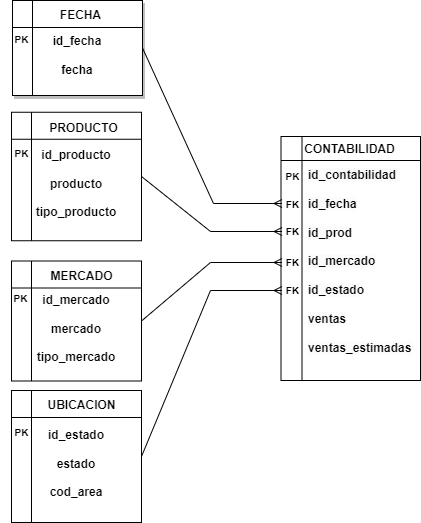

The diagram above was exported from draw.io. Its source (the exported page's mxGraphModel, read from the mxfile embedded in the PNG):
<mxGraphModel dx="880" dy="438" grid="1" gridSize="10" guides="1" tooltips="1" connect="1" arrows="1" fold="1" page="1" pageScale="1" pageWidth="827" pageHeight="1169" math="0" shadow="0">
  <root>
    <mxCell id="0" />
    <mxCell id="1" parent="0" />
    <mxCell id="J3H6caVr5SDaECxNiW9G-1" value="" style="shape=internalStorage;whiteSpace=wrap;html=1;backgroundOutline=1;dx=21;dy=24;" parent="1" vertex="1">
      <mxGeometry x="510.5" y="426" width="139.5" height="244" as="geometry" />
    </mxCell>
    <mxCell id="J3H6caVr5SDaECxNiW9G-2" value="&lt;b&gt;CONTABILIDAD&lt;/b&gt;" style="text;html=1;align=center;verticalAlign=middle;resizable=0;points=[];autosize=1;strokeColor=none;fillColor=none;" parent="1" vertex="1">
      <mxGeometry x="523.5" y="424" width="110" height="30" as="geometry" />
    </mxCell>
    <mxCell id="J3H6caVr5SDaECxNiW9G-3" value="&lt;b&gt;&lt;span style=&quot;color: rgb(0, 0, 0); font-family: Helvetica; font-size: 12px; font-style: normal; font-variant-ligatures: normal; font-variant-caps: normal; letter-spacing: normal; orphans: 2; text-align: left; text-indent: 0px; text-transform: none; widows: 2; word-spacing: 0px; -webkit-text-stroke-width: 0px; background-color: rgb(251, 251, 251); text-decoration-thickness: initial; text-decoration-style: initial; text-decoration-color: initial; float: none; display: inline !important;&quot;&gt;id_contabilidad&amp;nbsp;&lt;br&gt;&lt;br&gt;id_fecha&lt;br&gt;&lt;br&gt;id_prod&lt;br&gt;&lt;br&gt;id_mercado&lt;br&gt;&lt;br&gt;id_estado&lt;br&gt;&lt;br&gt;ventas&lt;/span&gt;&lt;br&gt;&lt;span style=&quot;color: rgb(0, 0, 0); font-family: Helvetica; font-size: 12px; font-style: normal; font-variant-ligatures: normal; font-variant-caps: normal; letter-spacing: normal; orphans: 2; text-align: left; text-indent: 0px; text-transform: none; widows: 2; word-spacing: 0px; -webkit-text-stroke-width: 0px; background-color: rgb(251, 251, 251); text-decoration-thickness: initial; text-decoration-style: initial; text-decoration-color: initial; float: none; display: inline !important;&quot;&gt;&lt;br&gt;ventas_estimadas&lt;br&gt;&lt;/span&gt;&lt;/b&gt;&lt;span style=&quot;color: rgb(0, 0, 0); font-family: Helvetica; font-size: 12px; font-style: normal; font-variant-ligatures: normal; font-variant-caps: normal; letter-spacing: normal; orphans: 2; text-align: left; text-indent: 0px; text-transform: none; widows: 2; word-spacing: 0px; -webkit-text-stroke-width: 0px; background-color: rgb(251, 251, 251); text-decoration-thickness: initial; text-decoration-style: initial; text-decoration-color: initial; float: none; display: inline !important;&quot;&gt;&lt;br&gt;&lt;/span&gt;" style="text;whiteSpace=wrap;html=1;" parent="1" vertex="1">
      <mxGeometry x="535.5" y="451" width="105" height="219.5" as="geometry" />
    </mxCell>
    <mxCell id="jBS9kJULppTQ-pPN5Ygc-3" style="rounded=0;orthogonalLoop=1;jettySize=auto;html=1;exitX=1;exitY=0.5;exitDx=0;exitDy=0;endArrow=ERmany;endFill=0;" parent="1" source="J3H6caVr5SDaECxNiW9G-14" edge="1">
      <mxGeometry relative="1" as="geometry">
        <mxPoint x="511.5" y="521" as="targetPoint" />
        <Array as="points">
          <mxPoint x="440" y="521" />
        </Array>
      </mxGeometry>
    </mxCell>
    <mxCell id="J3H6caVr5SDaECxNiW9G-14" value="&lt;b&gt;&lt;br&gt;id_producto&lt;br&gt;&lt;br&gt;producto&lt;br&gt;&lt;br&gt;tipo_producto&lt;/b&gt;" style="shape=internalStorage;whiteSpace=wrap;html=1;backgroundOutline=1;dx=20;dy=27;align=center;" parent="1" vertex="1">
      <mxGeometry x="241" y="401.75" width="130" height="128.5" as="geometry" />
    </mxCell>
    <mxCell id="J3H6caVr5SDaECxNiW9G-15" value="&lt;b&gt;PRODUCTO&lt;/b&gt;" style="text;html=1;align=center;verticalAlign=middle;resizable=0;points=[];autosize=1;strokeColor=none;fillColor=none;" parent="1" vertex="1">
      <mxGeometry x="268" y="402.75" width="90" height="30" as="geometry" />
    </mxCell>
    <mxCell id="J3H6caVr5SDaECxNiW9G-17" value="&lt;font style=&quot;font-size: 10px;&quot;&gt;&lt;span&gt;PK&lt;/span&gt;&lt;/font&gt;" style="text;html=1;align=center;verticalAlign=middle;resizable=0;points=[];autosize=1;strokeColor=none;fillColor=none;fontStyle=1" parent="1" vertex="1">
      <mxGeometry x="231" y="428.25" width="40" height="30" as="geometry" />
    </mxCell>
    <mxCell id="80B2S-EYJRg5O1Ca4k1_-2" style="rounded=0;orthogonalLoop=1;jettySize=auto;html=1;exitX=1;exitY=0.5;exitDx=0;exitDy=0;endArrow=ERmany;endFill=0;" edge="1" parent="1" source="J3H6caVr5SDaECxNiW9G-18">
      <mxGeometry relative="1" as="geometry">
        <mxPoint x="511.5" y="580" as="targetPoint" />
        <Array as="points">
          <mxPoint x="440" y="580" />
        </Array>
      </mxGeometry>
    </mxCell>
    <mxCell id="J3H6caVr5SDaECxNiW9G-18" value="&lt;b&gt;&lt;br&gt;id_estado&lt;br&gt;&lt;br&gt;estado&lt;br&gt;&lt;br&gt;cod_area&lt;/b&gt;" style="shape=internalStorage;whiteSpace=wrap;html=1;backgroundOutline=1;dx=20;dy=27;align=center;" parent="1" vertex="1">
      <mxGeometry x="241" y="680" width="130" height="132" as="geometry" />
    </mxCell>
    <mxCell id="J3H6caVr5SDaECxNiW9G-19" value="&lt;b&gt;UBICACION&lt;/b&gt;" style="text;html=1;align=center;verticalAlign=middle;resizable=0;points=[];autosize=1;strokeColor=none;fillColor=none;" parent="1" vertex="1">
      <mxGeometry x="266" y="680" width="90" height="30" as="geometry" />
    </mxCell>
    <mxCell id="J3H6caVr5SDaECxNiW9G-20" value="&lt;font style=&quot;font-size: 10px;&quot;&gt;&lt;b&gt;PK&lt;/b&gt;&lt;/font&gt;" style="text;html=1;align=center;verticalAlign=middle;resizable=0;points=[];autosize=1;strokeColor=none;fillColor=none;" parent="1" vertex="1">
      <mxGeometry x="231" y="706.5" width="40" height="30" as="geometry" />
    </mxCell>
    <mxCell id="J3H6caVr5SDaECxNiW9G-21" value="&lt;b&gt;&lt;br&gt;id_mercado&lt;br&gt;&lt;br&gt;mercado&lt;br&gt;&lt;br&gt;tipo_mercado&lt;/b&gt;" style="shape=internalStorage;whiteSpace=wrap;html=1;backgroundOutline=1;dx=20;dy=27;align=center;" parent="1" vertex="1">
      <mxGeometry x="241" y="550.5" width="130" height="120" as="geometry" />
    </mxCell>
    <mxCell id="J3H6caVr5SDaECxNiW9G-22" value="&lt;b&gt;MERCADO&lt;/b&gt;" style="text;html=1;align=center;verticalAlign=middle;resizable=0;points=[];autosize=1;strokeColor=none;fillColor=none;" parent="1" vertex="1">
      <mxGeometry x="266" y="550.5" width="90" height="30" as="geometry" />
    </mxCell>
    <mxCell id="J3H6caVr5SDaECxNiW9G-23" value="&lt;font style=&quot;font-size: 10px;&quot;&gt;&lt;span&gt;PK&lt;/span&gt;&lt;/font&gt;" style="text;html=1;align=center;verticalAlign=middle;resizable=0;points=[];autosize=1;strokeColor=none;fillColor=none;fontStyle=1" parent="1" vertex="1">
      <mxGeometry x="230" y="572.5" width="40" height="30" as="geometry" />
    </mxCell>
    <mxCell id="J3H6caVr5SDaECxNiW9G-28" style="rounded=0;orthogonalLoop=1;jettySize=auto;html=1;exitX=1;exitY=0.5;exitDx=0;exitDy=0;endArrow=ERmany;endFill=0;" parent="1" edge="1">
      <mxGeometry relative="1" as="geometry">
        <mxPoint x="372" y="337.5" as="sourcePoint" />
        <mxPoint x="511.5" y="493" as="targetPoint" />
        <Array as="points">
          <mxPoint x="443" y="493" />
        </Array>
      </mxGeometry>
    </mxCell>
    <mxCell id="J3H6caVr5SDaECxNiW9G-24" value="&lt;b&gt;&lt;br&gt;id_fecha&lt;br&gt;&lt;br&gt;fecha&lt;/b&gt;" style="shape=internalStorage;whiteSpace=wrap;html=1;backgroundOutline=1;dx=20;dy=27;align=center;shadow=1;" parent="1" vertex="1">
      <mxGeometry x="242" y="290" width="130" height="95" as="geometry" />
    </mxCell>
    <mxCell id="J3H6caVr5SDaECxNiW9G-25" value="&lt;b&gt;FECHA&lt;/b&gt;" style="text;html=1;align=center;verticalAlign=middle;resizable=0;points=[];autosize=1;strokeColor=none;fillColor=none;" parent="1" vertex="1">
      <mxGeometry x="280" y="290" width="60" height="30" as="geometry" />
    </mxCell>
    <mxCell id="J3H6caVr5SDaECxNiW9G-26" value="&lt;font style=&quot;font-size: 10px;&quot;&gt;PK&lt;/font&gt;" style="text;html=1;align=center;verticalAlign=middle;resizable=0;points=[];autosize=1;strokeColor=none;fillColor=none;fontStyle=1" parent="1" vertex="1">
      <mxGeometry x="231" y="314" width="40" height="30" as="geometry" />
    </mxCell>
    <mxCell id="JawTg6HRoGkN8JTJQI0V-13" value="&lt;font style=&quot;font-size: 10px;&quot;&gt;&lt;b&gt;PK&lt;/b&gt;&lt;/font&gt;" style="text;html=1;align=center;verticalAlign=middle;resizable=0;points=[];autosize=1;strokeColor=none;fillColor=none;" parent="1" vertex="1">
      <mxGeometry x="501.5" y="451" width="40" height="30" as="geometry" />
    </mxCell>
    <mxCell id="JawTg6HRoGkN8JTJQI0V-14" value="&lt;font style=&quot;font-size: 10px;&quot;&gt;&lt;b&gt;FK&lt;/b&gt;&lt;br&gt;&lt;/font&gt;" style="text;html=1;align=center;verticalAlign=middle;resizable=0;points=[];autosize=1;strokeColor=none;fillColor=none;" parent="1" vertex="1">
      <mxGeometry x="501.5" y="478.5" width="40" height="30" as="geometry" />
    </mxCell>
    <mxCell id="JawTg6HRoGkN8JTJQI0V-19" value="&lt;span style=&quot;font-size: 10px;&quot;&gt;&lt;b&gt;FK&lt;/b&gt;&lt;/span&gt;" style="text;html=1;align=center;verticalAlign=middle;resizable=0;points=[];autosize=1;strokeColor=none;fillColor=none;" parent="1" vertex="1">
      <mxGeometry x="501.5" y="505.5" width="40" height="30" as="geometry" />
    </mxCell>
    <mxCell id="jBS9kJULppTQ-pPN5Ygc-1" value="&lt;span style=&quot;font-size: 10px;&quot;&gt;&lt;b&gt;FK&lt;/b&gt;&lt;/span&gt;" style="text;html=1;align=center;verticalAlign=middle;resizable=0;points=[];autosize=1;strokeColor=none;fillColor=none;" parent="1" vertex="1">
      <mxGeometry x="501.5" y="536.5" width="40" height="30" as="geometry" />
    </mxCell>
    <mxCell id="jBS9kJULppTQ-pPN5Ygc-2" value="&lt;span style=&quot;font-size: 10px;&quot;&gt;FK&lt;/span&gt;" style="text;html=1;align=center;verticalAlign=middle;resizable=0;points=[];autosize=1;strokeColor=none;fillColor=none;fontStyle=1" parent="1" vertex="1">
      <mxGeometry x="501.5" y="565" width="40" height="30" as="geometry" />
    </mxCell>
    <mxCell id="80B2S-EYJRg5O1Ca4k1_-1" style="rounded=0;orthogonalLoop=1;jettySize=auto;html=1;exitX=1;exitY=0.5;exitDx=0;exitDy=0;endArrow=ERmany;endFill=0;" edge="1" parent="1" source="J3H6caVr5SDaECxNiW9G-21">
      <mxGeometry relative="1" as="geometry">
        <mxPoint x="511.5" y="552" as="targetPoint" />
        <Array as="points">
          <mxPoint x="440" y="552" />
        </Array>
      </mxGeometry>
    </mxCell>
  </root>
</mxGraphModel>